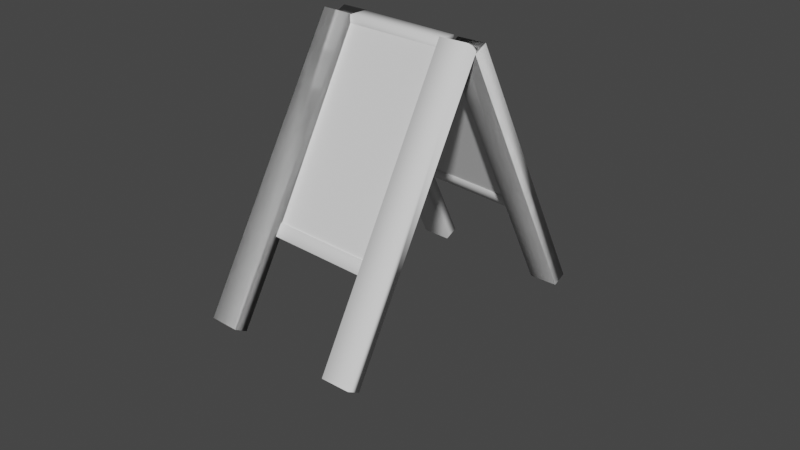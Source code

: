 # Source: Pizarra_menu.blend  (saved by Blender 3.6.13; exported with 4.5.12 LTS)
import bpy
from mathutils import Matrix  # noqa: F401  (used for matrix-valued properties, if any)

bpy.ops.wm.read_factory_settings(use_empty=True)
scene = bpy.context.scene
scene.name = 'Scene'

# ---- collections
col_piazarra = bpy.data.collections.new('piazarra'); scene.collection.children.link(col_piazarra)

# ---- world
world_world = bpy.data.worlds.new('World'); scene.world = world_world
world_world.use_nodes = True; world_world.node_tree.nodes.clear()
_N = world_world.node_tree.nodes; _L = world_world.node_tree.links
n0 = _N.new('ShaderNodeOutputWorld'); n0.name = 'World Output'; n0.location = (300, 300)
n1 = _N.new('ShaderNodeBackground'); n1.name = 'Background'; n1.location = (10, 300)
n1.inputs[0].default_value = (0.05088, 0.05088, 0.05088, 1.0)
_L.new(n1.outputs[0], n0.inputs[0])
n0.is_active_output = True
world_world.color = (0.05088, 0.05088, 0.05088)
world_world.use_sun_shadow = False
world_world.sun_shadow_jitter_overblur = 0.0

# ---- meshes
me_plano = bpy.data.meshes.new('Plano')
me_plano.from_pydata([(-1.0, -1.0, 0.0), (1.0, -1.0, 0.0), (-1.0, 1.0, 0.0), (1.0, 1.0, 0.0)], [], [(0, 1, 3, 2)])
me_plano.polygons.foreach_set('use_smooth', [True] * 1)
_uv = me_plano.uv_layers.new(name='MapaUV')
_uv.uv.foreach_set('vector', [0.0, 0.0, 1.0, 0.0, 1.0, 1.0, 0.0, 1.0])
me_plano.update()
me_cubo_002 = bpy.data.meshes.new('Cubo.002')
me_cubo_002.from_pydata([(-1.0, -1.0, -1.0), (-1.0, -1.0, 1.0), (-1.0, 1.0, -1.0), (-1.0, 1.0, 1.0), (1.0, -1.0, -1.0), (1.0, -1.0, 1.0), (1.0, 1.0, -1.0), (1.0, 1.0, 1.0)], [], [(0, 1, 3, 2), (2, 3, 7, 6), (6, 7, 5, 4), (4, 5, 1, 0), (2, 6, 4, 0), (7, 3, 1, 5)])
me_cubo_002.polygons.foreach_set('use_smooth', [True] * 6)
_uv = me_cubo_002.uv_layers.new(name='MapaUV')
_uv.uv.foreach_set('vector', [0.375, 0.0, 0.625, 0.0, 0.625, 0.25, 0.375, 0.25, 0.375, 0.25, 0.625, 0.25, 0.625, 0.5, 0.375, 0.5, 0.375, 0.5, 0.625, 0.5, 0.625, 0.75, 0.375, 0.75, 0.375, 0.75, 0.625, 0.75, 0.625, 1.0, 0.375, 1.0, 0.125, 0.5, 0.375, 0.5, 0.375, 0.75, 0.125, 0.75, 0.625, 0.5, 0.875, 0.5, 0.875, 0.75, 0.625, 0.75])
me_cubo_002.update()
me_cubo_003 = bpy.data.meshes.new('Cubo.003')
me_cubo_003.from_pydata([(-1.0, -1.0, -1.0), (-1.0, -1.0, 1.0), (-1.0, 1.0, -1.0), (-1.0, 1.0, 1.0), (1.0, -1.0, -1.0), (1.0, -1.0, 1.0), (1.0, 1.0, -1.0), (1.0, 1.0, 1.0)], [], [(0, 1, 3, 2), (2, 3, 7, 6), (6, 7, 5, 4), (4, 5, 1, 0), (2, 6, 4, 0), (7, 3, 1, 5)])
me_cubo_003.polygons.foreach_set('use_smooth', [True] * 6)
_uv = me_cubo_003.uv_layers.new(name='MapaUV')
_uv.uv.foreach_set('vector', [0.375, 0.0, 0.625, 0.0, 0.625, 0.25, 0.375, 0.25, 0.375, 0.25, 0.625, 0.25, 0.625, 0.5, 0.375, 0.5, 0.375, 0.5, 0.625, 0.5, 0.625, 0.75, 0.375, 0.75, 0.375, 0.75, 0.625, 0.75, 0.625, 1.0, 0.375, 1.0, 0.125, 0.5, 0.375, 0.5, 0.375, 0.75, 0.125, 0.75, 0.625, 0.5, 0.875, 0.5, 0.875, 0.75, 0.625, 0.75])
me_cubo_003.update()
me_cubo_004 = bpy.data.meshes.new('Cubo.004')
me_cubo_004.from_pydata([(-1.0, -1.0, -1.0), (-1.0, -1.0, 1.0), (-1.0, 1.0, -1.0), (-1.0, 1.0, 1.0), (1.0, -1.0, -1.0), (1.0, -1.0, 1.0), (1.0, 1.0, -1.0), (1.0, 1.0, 1.0)], [], [(0, 1, 3, 2), (2, 3, 7, 6), (6, 7, 5, 4), (4, 5, 1, 0), (2, 6, 4, 0), (7, 3, 1, 5)])
me_cubo_004.polygons.foreach_set('use_smooth', [True] * 6)
_uv = me_cubo_004.uv_layers.new(name='MapaUV')
_uv.uv.foreach_set('vector', [0.375, 0.0, 0.625, 0.0, 0.625, 0.25, 0.375, 0.25, 0.375, 0.25, 0.625, 0.25, 0.625, 0.5, 0.375, 0.5, 0.375, 0.5, 0.625, 0.5, 0.625, 0.75, 0.375, 0.75, 0.375, 0.75, 0.625, 0.75, 0.625, 1.0, 0.375, 1.0, 0.125, 0.5, 0.375, 0.5, 0.375, 0.75, 0.125, 0.75, 0.625, 0.5, 0.875, 0.5, 0.875, 0.75, 0.625, 0.75])
me_cubo_004.update()
me_cubo_012 = bpy.data.meshes.new('Cubo.012')
me_cubo_012.from_pydata([(-1.0, -1.0, -1.0), (-1.0, -1.0, 1.0), (-1.0, 1.0, -1.0), (-1.0, 1.0, 1.0), (1.0, -1.0, -1.0), (1.0, -1.0, 1.0), (1.0, 1.0, -1.0), (1.0, 1.0, 1.0)], [], [(0, 1, 3, 2), (2, 3, 7, 6), (6, 7, 5, 4), (4, 5, 1, 0), (2, 6, 4, 0), (7, 3, 1, 5)])
me_cubo_012.polygons.foreach_set('use_smooth', [True] * 6)
_uv = me_cubo_012.uv_layers.new(name='MapaUV')
_uv.uv.foreach_set('vector', [0.375, 0.0, 0.625, 0.0, 0.625, 0.25, 0.375, 0.25, 0.375, 0.25, 0.625, 0.25, 0.625, 0.5, 0.375, 0.5, 0.375, 0.5, 0.625, 0.5, 0.625, 0.75, 0.375, 0.75, 0.375, 0.75, 0.625, 0.75, 0.625, 1.0, 0.375, 1.0, 0.125, 0.5, 0.375, 0.5, 0.375, 0.75, 0.125, 0.75, 0.625, 0.5, 0.875, 0.5, 0.875, 0.75, 0.625, 0.75])
me_cubo_012.update()
me_plano_002 = bpy.data.meshes.new('Plano.002')
me_plano_002.from_pydata([(-1.0, -1.0, 0.0), (1.0, -1.0, 0.0), (-1.0, 1.0, 0.0), (1.0, 1.0, 0.0)], [], [(0, 1, 3, 2)])
me_plano_002.polygons.foreach_set('use_smooth', [True] * 1)
_uv = me_plano_002.uv_layers.new(name='MapaUV')
_uv.uv.foreach_set('vector', [0.0, 0.0, 1.0, 0.0, 1.0, 1.0, 0.0, 1.0])
me_plano_002.update()
me_cubo_013 = bpy.data.meshes.new('Cubo.013')
me_cubo_013.from_pydata([(-1.0, -1.0, -1.0), (-1.0, -1.0, 1.0), (-1.0, 1.0, -1.0), (-1.0, 1.0, 1.0), (1.0, -1.0, -1.0), (1.0, -1.0, 1.0), (1.0, 1.0, -1.0), (1.0, 1.0, 1.0)], [], [(0, 1, 3, 2), (2, 3, 7, 6), (6, 7, 5, 4), (4, 5, 1, 0), (2, 6, 4, 0), (7, 3, 1, 5)])
me_cubo_013.polygons.foreach_set('use_smooth', [True] * 6)
_uv = me_cubo_013.uv_layers.new(name='MapaUV')
_uv.uv.foreach_set('vector', [0.375, 0.0, 0.625, 0.0, 0.625, 0.25, 0.375, 0.25, 0.375, 0.25, 0.625, 0.25, 0.625, 0.5, 0.375, 0.5, 0.375, 0.5, 0.625, 0.5, 0.625, 0.75, 0.375, 0.75, 0.375, 0.75, 0.625, 0.75, 0.625, 1.0, 0.375, 1.0, 0.125, 0.5, 0.375, 0.5, 0.375, 0.75, 0.125, 0.75, 0.625, 0.5, 0.875, 0.5, 0.875, 0.75, 0.625, 0.75])
me_cubo_013.update()
me_cubo_014 = bpy.data.meshes.new('Cubo.014')
me_cubo_014.from_pydata([(-1.0, -1.0, -1.0), (-1.0, -1.0, 1.0), (-1.0, 1.0, -1.0), (-1.0, 1.0, 1.0), (1.0, -1.0, -1.0), (1.0, -1.0, 1.0), (1.0, 1.0, -1.0), (1.0, 1.0, 1.0)], [], [(0, 1, 3, 2), (2, 3, 7, 6), (6, 7, 5, 4), (4, 5, 1, 0), (2, 6, 4, 0), (7, 3, 1, 5)])
me_cubo_014.polygons.foreach_set('use_smooth', [True] * 6)
_uv = me_cubo_014.uv_layers.new(name='MapaUV')
_uv.uv.foreach_set('vector', [0.375, 0.0, 0.625, 0.0, 0.625, 0.25, 0.375, 0.25, 0.375, 0.25, 0.625, 0.25, 0.625, 0.5, 0.375, 0.5, 0.375, 0.5, 0.625, 0.5, 0.625, 0.75, 0.375, 0.75, 0.375, 0.75, 0.625, 0.75, 0.625, 1.0, 0.375, 1.0, 0.125, 0.5, 0.375, 0.5, 0.375, 0.75, 0.125, 0.75, 0.625, 0.5, 0.875, 0.5, 0.875, 0.75, 0.625, 0.75])
me_cubo_014.update()
me_cubo_015 = bpy.data.meshes.new('Cubo.015')
me_cubo_015.from_pydata([(-1.0, -1.0, -1.0), (-1.0, -1.0, 1.0), (-1.0, 1.0, -1.0), (-1.0, 1.0, 1.0), (1.0, -1.0, -1.0), (1.0, -1.0, 1.0), (1.0, 1.0, -1.0), (1.0, 1.0, 1.0)], [], [(0, 1, 3, 2), (2, 3, 7, 6), (6, 7, 5, 4), (4, 5, 1, 0), (2, 6, 4, 0), (7, 3, 1, 5)])
me_cubo_015.polygons.foreach_set('use_smooth', [True] * 6)
_uv = me_cubo_015.uv_layers.new(name='MapaUV')
_uv.uv.foreach_set('vector', [0.375, 0.0, 0.625, 0.0, 0.625, 0.25, 0.375, 0.25, 0.375, 0.25, 0.625, 0.25, 0.625, 0.5, 0.375, 0.5, 0.375, 0.5, 0.625, 0.5, 0.625, 0.75, 0.375, 0.75, 0.375, 0.75, 0.625, 0.75, 0.625, 1.0, 0.375, 1.0, 0.125, 0.5, 0.375, 0.5, 0.375, 0.75, 0.125, 0.75, 0.625, 0.5, 0.875, 0.5, 0.875, 0.75, 0.625, 0.75])
me_cubo_015.update()

# ---- objects
ob_plano = bpy.data.objects.new('Plano', me_plano)
ob_cubo_002 = bpy.data.objects.new('Cubo.002', me_cubo_002)
ob_cubo_003 = bpy.data.objects.new('Cubo.003', me_cubo_003)
ob_cubo_004 = bpy.data.objects.new('Cubo.004', me_cubo_004)
ob_cubo_012 = bpy.data.objects.new('Cubo.012', me_cubo_012)
ob_plano_002 = bpy.data.objects.new('Plano.002', me_plano_002)
ob_cubo_013 = bpy.data.objects.new('Cubo.013', me_cubo_013)
ob_cubo_014 = bpy.data.objects.new('Cubo.014', me_cubo_014)
ob_cubo_015 = bpy.data.objects.new('Cubo.015', me_cubo_015)

# ---- transforms, parenting, visibility, modifiers, constraints
ob_plano.location = (0.2489, 0.6302, 0.4831)
ob_plano.rotation_euler = (-0.03183, -1.101, -1.617)
ob_plano.scale = (0.6988, 0.4966, 0.9997)
ob_cubo_002.location = (0.2559, 0.2743, 1.093)
ob_cubo_002.rotation_euler = (1.571, -0.006123, -0.07669)
ob_cubo_002.scale = (0.3561, 0.05, 0.06198)
ob_cubo_003.location = (0.3087, 0.9319, -0.0936)
ob_cubo_003.rotation_euler = (3.58, 0.01475, -0.07568)
ob_cubo_003.scale = (0.3727, 0.02219, 0.04422)
ob_cubo_004.location = (0.7681, 0.7186, 0.2101)
ob_cubo_004.rotation_euler = (0.448, -0.02911, -0.04985)
ob_cubo_004.scale = (0.1, 0.05, 1.0)
ob_cubo_012.location = (-0.1699, 0.7816, 0.2112)
ob_cubo_012.rotation_euler = (0.4487, -0.00869, -0.04042)
ob_cubo_012.scale = (0.1, 0.05, 1.0)
_m = ob_cubo_012.modifiers.new('Booleana', 'BOOLEAN')
_m.object = ob_cubo_015
_m.operation = 'UNION'
ob_plano_002.location = (0.2144, -0.1056, 0.5293)
ob_plano_002.rotation_euler = (-0.03239, -2.087, -1.617)
ob_plano_002.scale = (0.6988, 0.4966, 0.9997)
ob_cubo_013.location = (0.2457, -0.4203, -0.0427)
ob_cubo_013.rotation_euler = (2.594, -0.01641, -0.0749)
ob_cubo_013.scale = (0.3727, 0.02219, 0.04422)
ob_cubo_014.location = (0.7208, -0.2949, 0.2849)
ob_cubo_014.rotation_euler = (-0.5382, -0.01909, -0.02406)
ob_cubo_014.scale = (0.1, 0.05, 1.0)
_m = ob_cubo_014.modifiers.new('Booleana', 'BOOLEAN')
_m.object = ob_cubo_004
_m.operation = 'UNION'
ob_cubo_015.location = (-0.2176, -0.2396, 0.2692)
ob_cubo_015.rotation_euler = (-0.5372, 3.899e-05, -0.03588)
ob_cubo_015.scale = (0.1, 0.05, 1.0)

# ---- collection membership
col_piazarra.objects.link(ob_plano)
col_piazarra.objects.link(ob_cubo_002)
col_piazarra.objects.link(ob_cubo_003)
col_piazarra.objects.link(ob_cubo_004)
col_piazarra.objects.link(ob_cubo_012)
col_piazarra.objects.link(ob_plano_002)
col_piazarra.objects.link(ob_cubo_013)
col_piazarra.objects.link(ob_cubo_014)
col_piazarra.objects.link(ob_cubo_015)

# ---- scene / render settings (as saved in the file)
scene.frame_start = 1; scene.frame_end = 250; scene.frame_set(138)
scene.render.engine = 'BLENDER_EEVEE_NEXT'
scene.cycles.sampling_pattern = 'TABULATED_SOBOL'
scene.view_settings.view_transform = 'Filmic'
bpy.context.view_layer.update()

# ---- added for rendering (the .blend has no active camera and no usable light): camera, sun
cam_auto = bpy.data.cameras.new('AutoCamera')
cam_auto.lens = 50.0
cam_auto.sensor_width = 36.0
cam_auto.clip_end = 1000.0
ob_auto_camera = bpy.data.objects.new('AutoCamera', cam_auto)
scene.collection.objects.link(ob_auto_camera)
ob_auto_camera.location = (4.22697, -4.49412, 3.02562)
ob_auto_camera.rotation_euler = (1.09748, -7.21219e-08, 0.694738)
scene.camera = ob_auto_camera
light_auto_sun = bpy.data.lights.new('AutoSun', 'SUN')
light_auto_sun.energy = 3.0
light_auto_sun.angle = 0.0523599
ob_auto_sun = bpy.data.objects.new('AutoSun', light_auto_sun)
scene.collection.objects.link(ob_auto_sun)
ob_auto_sun.rotation_euler = (0.872665, 0.174533, 0.523599)
bpy.context.view_layer.update()
